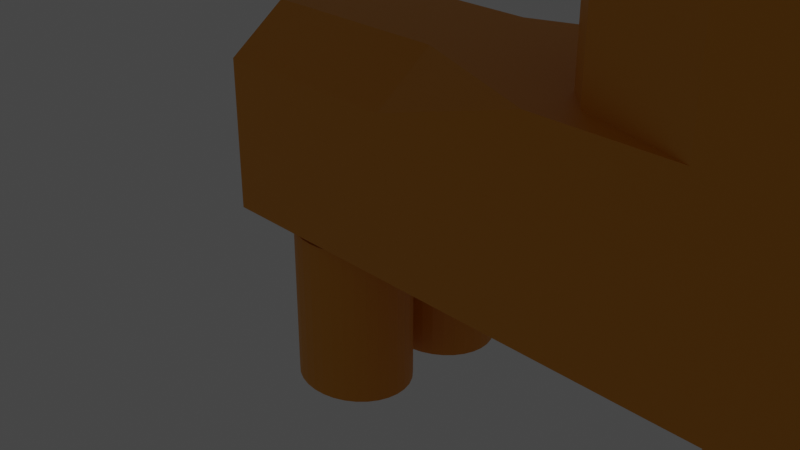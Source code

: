# Source: Pinata.blend  (saved by Blender 2.91.10; exported with 4.5.12 LTS)
import bpy
from mathutils import Matrix  # noqa: F401  (used for matrix-valued properties, if any)

bpy.ops.wm.read_factory_settings(use_empty=True)
scene = bpy.context.scene
scene.name = 'Scene'

# ---- collections
col_collection = bpy.data.collections.new('Collection'); scene.collection.children.link(col_collection)

# ---- materials (node trees are filled in below, after node groups)
mat_material_001 = bpy.data.materials.new('Material.001')
mat_material_001.use_transparent_shadow = False

# ---- material node trees
mat_material_001.use_nodes = True; mat_material_001.node_tree.nodes.clear()
_N = mat_material_001.node_tree.nodes; _L = mat_material_001.node_tree.links
n0 = _N.new('ShaderNodeBsdfPrincipled'); n0.name = 'Principled BSDF'; n0.location = (10, 300)
n0.distribution = 'GGX'
n0.subsurface_method = 'BURLEY'
n0.inputs[0].default_value = (0.8, 0.3091, 0.008005, 1.0)
n0.inputs[3].default_value = 1.45
n0.inputs[27].default_value = (0.0, 0.0, 0.0, 1.0)
n0.inputs[28].default_value = 1.0
n1 = _N.new('ShaderNodeOutputMaterial'); n1.name = 'Material Output'; n1.location = (300, 300)
_L.new(n0.outputs[0], n1.inputs[0])
n1.is_active_output = True

# ---- world
world_world = bpy.data.worlds.new('World'); scene.world = world_world
world_world.use_nodes = True; world_world.node_tree.nodes.clear()
_N = world_world.node_tree.nodes; _L = world_world.node_tree.links
n0 = _N.new('ShaderNodeOutputWorld'); n0.name = 'World Output'; n0.location = (300, 300)
n1 = _N.new('ShaderNodeBackground'); n1.name = 'Background'; n1.location = (10, 300)
n1.inputs[0].default_value = (0.05088, 0.05088, 0.05088, 1.0)
_L.new(n1.outputs[0], n0.inputs[0])
n0.is_active_output = True
world_world.color = (0.05088, 0.05088, 0.05088)
world_world.use_sun_shadow = False
world_world.sun_shadow_jitter_overblur = 0.0

# ---- cameras
cam_camera = bpy.data.cameras.new('Camera')
cam_camera.clip_end = 100.0
cam_camera.ortho_scale = 7.314

# ---- lights
light_light = bpy.data.lights.new('Light', 'POINT')
light_light.transmission_factor = 0.0
light_light.energy = 1000.0
light_light.shadow_soft_size = 0.1
light_light.shadow_maximum_resolution = 0.006
light_light.use_absolute_resolution = True

# ---- meshes
me_plane = bpy.data.meshes.new('Plane')
me_plane.from_pydata([(-1.0, -1.0, 0.0), (1.0, -1.0, 0.0), (-1.0, 1.0, 0.0), (1.0, 1.0, 0.0), (-1.0, 1.0, 0.0), (-1.0, -1.0, 0.0), (1.0, -1.0, 0.0), (1.0, 1.0, 0.0), (-1.0, 0.547, 1.194), (-1.0, -1.0, 1.194), (1.0, -1.0, 1.194), (1.0, 0.547, 1.194), (2.536, -1.0, 0.0), (2.536, 1.0, 0.0), (2.536, -1.0, 1.194), (2.536, 1.0, 1.194), (3.937, -1.0, 0.0), (3.937, 1.0, 0.0), (3.937, -1.0, 1.194), (3.937, 1.0, 1.194), (5.481, -1.0, 0.0), (5.481, 1.0, 0.0), (5.481, -1.0, 1.185), (5.481, 1.0, 1.185), (0.0, -2.705, 0.05938), (0.0, -1.047, 0.05938), (0.122, -2.705, 0.07002), (0.122, -1.047, 0.07002), (0.2394, -2.705, 0.1015), (0.2394, -1.047, 0.1015), (0.3476, -2.705, 0.1526), (0.3476, -1.047, 0.1526), (0.4424, -2.705, 0.2214), (0.4424, -1.047, 0.2214), (0.5202, -2.705, 0.3053), (0.5202, -1.047, 0.3053), (0.578, -2.705, 0.4009), (0.578, -1.047, 0.4009), (0.6136, -2.705, 0.5047), (0.6136, -1.047, 0.5047), (0.6256, -2.705, 0.6127), (0.6256, -1.047, 0.6127), (0.6136, -2.705, 0.7206), (0.6136, -1.047, 0.7206), (0.578, -2.705, 0.8244), (0.578, -1.047, 0.8244), (0.5202, -2.705, 0.9201), (0.5202, -1.047, 0.9201), (0.4424, -2.705, 1.004), (0.4424, -1.047, 1.004), (0.3476, -2.705, 1.073), (0.3476, -1.047, 1.073), (0.2394, -2.705, 1.124), (0.2394, -1.047, 1.124), (0.122, -2.705, 1.155), (0.122, -1.047, 1.155), (-2.384e-07, -2.705, 1.166), (-2.384e-07, -1.047, 1.166), (-0.122, -2.705, 1.155), (-0.122, -1.047, 1.155), (-0.2394, -2.705, 1.124), (-0.2394, -1.047, 1.124), (-0.3476, -2.705, 1.073), (-0.3476, -1.047, 1.073), (-0.4424, -2.705, 1.004), (-0.4424, -1.047, 1.004), (-0.5202, -2.705, 0.9201), (-0.5202, -1.047, 0.9201), (-0.578, -2.705, 0.8244), (-0.578, -1.047, 0.8244), (-0.6136, -2.705, 0.7206), (-0.6136, -1.047, 0.7206), (-0.6256, -2.705, 0.6127), (-0.6256, -1.047, 0.6127), (-0.6136, -2.705, 0.5047), (-0.6136, -1.047, 0.5047), (-0.578, -2.705, 0.4009), (-0.578, -1.047, 0.4009), (-0.5202, -2.705, 0.3053), (-0.5202, -1.047, 0.3053), (-0.4424, -2.705, 0.2214), (-0.4424, -1.047, 0.2214), (-0.3476, -2.705, 0.1526), (-0.3476, -1.047, 0.1526), (-0.2394, -2.705, 0.1015), (-0.2394, -1.047, 0.1015), (-0.122, -2.705, 0.07002), (-0.122, -1.047, 0.07002), (4.686, -2.705, 0.05938), (4.686, -1.047, 0.05938), (4.808, -2.705, 0.07002), (4.808, -1.047, 0.07002), (4.925, -2.705, 0.1015), (4.925, -1.047, 0.1015), (5.033, -2.705, 0.1526), (5.033, -1.047, 0.1526), (5.128, -2.705, 0.2214), (5.128, -1.047, 0.2214), (5.206, -2.705, 0.3053), (5.206, -1.047, 0.3053), (5.264, -2.705, 0.4009), (5.264, -1.047, 0.4009), (5.299, -2.705, 0.5047), (5.299, -1.047, 0.5047), (5.311, -2.705, 0.6127), (5.311, -1.047, 0.6127), (5.299, -2.705, 0.7206), (5.299, -1.047, 0.7206), (5.264, -2.705, 0.8244), (5.264, -1.047, 0.8244), (5.206, -2.705, 0.9201), (5.206, -1.047, 0.9201), (5.128, -2.705, 1.004), (5.128, -1.047, 1.004), (5.033, -2.705, 1.073), (5.033, -1.047, 1.073), (4.925, -2.705, 1.124), (4.925, -1.047, 1.124), (4.808, -2.705, 1.155), (4.808, -1.047, 1.155), (4.686, -2.705, 1.166), (4.686, -1.047, 1.166), (4.564, -2.705, 1.155), (4.564, -1.047, 1.155), (4.446, -2.705, 1.124), (4.446, -1.047, 1.124), (4.338, -2.705, 1.073), (4.338, -1.047, 1.073), (4.243, -2.705, 1.004), (4.243, -1.047, 1.004), (4.165, -2.705, 0.9201), (4.165, -1.047, 0.9201), (4.108, -2.705, 0.8244), (4.108, -1.047, 0.8244), (4.072, -2.705, 0.7206), (4.072, -1.047, 0.7206), (4.06, -2.705, 0.6127), (4.06, -1.047, 0.6127), (4.072, -2.705, 0.5047), (4.072, -1.047, 0.5047), (4.108, -2.705, 0.4009), (4.108, -1.047, 0.4009), (4.165, -2.705, 0.3053), (4.165, -1.047, 0.3053), (4.243, -2.705, 0.2214), (4.243, -1.047, 0.2214), (4.338, -2.705, 0.1526), (4.338, -1.047, 0.1526), (4.446, -2.705, 0.1015), (4.446, -1.047, 0.1015), (4.564, -2.705, 0.07002), (4.564, -1.047, 0.07002), (-1.0, 1.0, 0.5971), (1.0, 1.0, 0.5971), (1.0, -1.0, 0.5971), (-1.0, -1.0, 0.5971), (2.536, 1.0, 0.5971), (2.536, -1.0, 0.5971), (2.536, 2.191, 0.5971), (3.937, -1.0, 0.5971), (5.481, 1.0, 0.5971), (5.481, -1.0, 0.5971), (-1.0, 0.3333, 0.0), (-1.0, -0.3333, 0.0), (1.0, -0.3333, 0.0), (1.0, 0.3333, 0.0), (-1.0, 0.3333, 0.0), (-1.0, -0.3333, 0.0), (1.0, -0.3333, 0.0), (1.0, 0.3333, 0.0), (-1.0, 0.3333, 1.194), (-1.0, -0.3333, 1.194), (1.0, -0.3333, 1.194), (1.0, 0.3333, 1.194), (2.536, -0.3333, 0.0), (2.536, 0.3333, 0.0), (2.536, -0.3333, 1.194), (2.536, 0.3333, 1.194), (3.937, -0.3333, 0.0), (3.937, 0.3333, 0.0), (3.937, -0.3333, 1.194), (3.937, 0.3333, 1.194), (5.481, -0.3333, 0.0), (5.481, 0.3333, 0.0), (5.481, -0.3333, 1.185), (5.481, 0.3333, 1.185), (5.481, 0.3333, 0.5971), (5.481, -0.3333, 0.5971), (-1.0, -0.3333, 0.5971), (-1.0, 0.3333, 0.5971), (2.536, 1.0, 0.5971), (2.536, 1.0, 0.0), (2.536, 2.844, 0.5971), (3.937, 1.0, 0.0), (3.937, 1.0, 1.194), (2.829, 1.0, 0.8939), (5.481, 1.0, 0.5971), (5.481, 1.0, 0.0), (5.481, 1.0, 1.185), (2.536, 2.191, 0.0), (3.937, 3.748, 0.5971), (3.937, 2.191, 0.0), (3.937, 2.191, 1.194), (2.829, 2.191, 0.8939), (5.481, 2.191, 0.5971), (5.481, 2.191, 0.0), (5.481, 2.191, 1.185), (2.536, 2.844, 0.0), (3.937, 2.844, 0.5971), (3.937, 2.844, 0.0), (3.937, 2.844, 1.194), (2.829, 2.844, 0.8939), (5.481, 2.844, 0.5971), (5.481, 2.844, 0.0), (5.481, 2.844, 1.185), (3.937, 3.748, 0.0), (5.481, 3.748, 0.5971), (5.481, 3.748, 0.0), (5.481, 3.748, 1.185), (3.937, 3.748, 1.194), (2.536, 2.844, 0.5971), (2.536, 2.844, 0.0), (3.937, 2.844, 0.5971), (3.937, 2.844, 0.0), (3.937, 2.844, 1.194), (2.829, 2.844, 0.8939), (2.536, 4.145, 0.5971), (2.536, 4.145, 0.0), (3.937, 4.145, 0.5971), (3.937, 4.145, 0.0), (3.937, 4.145, 1.194), (2.829, 4.145, 0.8939), (2.536, 4.879, 0.5971), (2.536, 4.879, 0.2651), (3.937, 4.879, 0.5971), (3.937, 4.879, 0.2651), (3.937, 4.879, 1.194), (2.536, 4.879, 1.194), (6.034, 2.191, 0.5971), (6.034, 2.191, 0.0), (6.034, 2.844, 0.5971), (6.034, 2.844, 0.0), (6.034, 3.748, 0.0), (6.034, 3.748, 0.5971), (6.303, 2.844, 0.5971), (6.303, 2.844, 0.0), (6.303, 3.748, 0.0), (6.303, 3.748, 0.5971), (5.481, 3.296, 0.0), (5.481, 3.296, 0.5971), (5.481, 3.296, 1.185), (3.937, 3.296, 1.194), (3.937, 3.296, 0.5971), (3.937, 3.296, 0.0), (6.034, 3.296, 0.0), (6.034, 3.296, 0.5971), (6.303, 3.296, 0.0), (6.303, 3.296, 0.5971), (6.481, 3.296, 0.0), (6.481, 3.748, 0.0), (6.481, 3.748, 0.5971), (6.481, 3.296, 0.5971), (2.536, 5.698, 0.5971), (2.536, 5.698, 0.2651), (3.937, 5.698, 0.5971), (3.937, 5.698, 0.2651), (3.937, 5.698, 1.194), (2.536, 5.698, 1.194), (3.937, 3.748, 0.5971), (3.937, 3.748, 0.0), (5.481, 3.748, 0.5971), (5.481, 3.748, 0.0), (5.481, 3.748, 1.185), (3.937, 3.748, 1.194), (3.937, 4.211, 0.5971), (3.937, 4.211, 0.0), (5.481, 4.211, 0.5971), (5.481, 4.211, 0.0)], [], [(162, 2, 3, 165), (153, 152, 8, 11), (3, 2, 4, 7), (0, 1, 6, 5), (165, 3, 7, 169), (163, 0, 5, 167), (170, 173, 11, 8), (155, 154, 10, 9), (154, 6, 12, 157), (188, 155, 9, 171), (157, 12, 16, 159), (172, 10, 14, 176), (169, 7, 13, 175), (153, 11, 15, 156), (180, 18, 22, 184), (176, 14, 18, 180), (23, 160, 196, 198), (175, 13, 17, 179), (186, 160, 23, 185), (19, 23, 198, 194), (179, 17, 21, 183), (159, 16, 20, 161), (24, 25, 27, 26), (26, 27, 29, 28), (28, 29, 31, 30), (30, 31, 33, 32), (32, 33, 35, 34), (34, 35, 37, 36), (36, 37, 39, 38), (38, 39, 41, 40), (40, 41, 43, 42), (42, 43, 45, 44), (44, 45, 47, 46), (46, 47, 49, 48), (48, 49, 51, 50), (50, 51, 53, 52), (52, 53, 55, 54), (54, 55, 57, 56), (56, 57, 59, 58), (58, 59, 61, 60), (60, 61, 63, 62), (62, 63, 65, 64), (64, 65, 67, 66), (66, 67, 69, 68), (68, 69, 71, 70), (70, 71, 73, 72), (72, 73, 75, 74), (74, 75, 77, 76), (76, 77, 79, 78), (78, 79, 81, 80), (80, 81, 83, 82), (82, 83, 85, 84), (27, 25, 87, 85, 83, 81, 79, 77, 75, 73, 71, 69, 67, 65, 63, 61, 59, 57, 55, 53, 51, 49, 47, 45, 43, 41, 39, 37, 35, 33, 31, 29), (84, 85, 87, 86), (86, 87, 25, 24), (24, 26, 28, 30, 32, 34, 36, 38, 40, 42, 44, 46, 48, 50, 52, 54, 56, 58, 60, 62, 64, 66, 68, 70, 72, 74, 76, 78, 80, 82, 84, 86), (88, 89, 91, 90), (90, 91, 93, 92), (92, 93, 95, 94), (94, 95, 97, 96), (96, 97, 99, 98), (98, 99, 101, 100), (100, 101, 103, 102), (102, 103, 105, 104), (104, 105, 107, 106), (106, 107, 109, 108), (108, 109, 111, 110), (110, 111, 113, 112), (112, 113, 115, 114), (114, 115, 117, 116), (116, 117, 119, 118), (118, 119, 121, 120), (120, 121, 123, 122), (122, 123, 125, 124), (124, 125, 127, 126), (126, 127, 129, 128), (128, 129, 131, 130), (130, 131, 133, 132), (132, 133, 135, 134), (134, 135, 137, 136), (136, 137, 139, 138), (138, 139, 141, 140), (140, 141, 143, 142), (142, 143, 145, 144), (144, 145, 147, 146), (146, 147, 149, 148), (91, 89, 151, 149, 147, 145, 143, 141, 139, 137, 135, 133, 131, 129, 127, 125, 123, 121, 119, 117, 115, 113, 111, 109, 107, 105, 103, 101, 99, 97, 95, 93), (148, 149, 151, 150), (150, 151, 89, 88), (88, 90, 92, 94, 96, 98, 100, 102, 104, 106, 108, 110, 112, 114, 116, 118, 120, 122, 124, 126, 128, 130, 132, 134, 136, 138, 140, 142, 144, 146, 148, 150), (18, 159, 161, 22), (15, 19, 194, 195), (183, 21, 160, 186), (160, 21, 197, 196), (7, 153, 156, 13), (14, 157, 159, 18), (167, 5, 155, 188), (10, 154, 157, 14), (5, 6, 154, 155), (7, 4, 152, 153), (4, 166, 189, 152), (166, 167, 188, 189), (20, 182, 187, 161), (182, 183, 186, 187), (16, 178, 182, 20), (178, 179, 183, 182), (161, 187, 184, 22), (187, 186, 185, 184), (12, 174, 178, 16), (174, 175, 179, 178), (15, 177, 181, 19), (177, 176, 180, 181), (19, 181, 185, 23), (181, 180, 184, 185), (6, 168, 174, 12), (168, 169, 175, 174), (11, 173, 177, 15), (173, 172, 176, 177), (152, 189, 170, 8), (189, 188, 171, 170), (9, 10, 172, 171), (171, 172, 173, 170), (2, 162, 166, 4), (162, 163, 167, 166), (1, 164, 168, 6), (164, 165, 169, 168), (0, 163, 164, 1), (163, 162, 165, 164), (195, 194, 202, 203), (196, 197, 205, 204), (197, 193, 201, 205), (193, 191, 199, 201), (17, 13, 191, 193), (13, 156, 190, 191), (156, 15, 195, 190), (21, 17, 193, 197), (201, 199, 207, 209), (202, 206, 214, 210), (158, 203, 211, 192), (206, 204, 212, 214), (191, 190, 158, 199), (198, 196, 204, 206), (190, 195, 203, 158), (194, 198, 206, 202), (207, 192, 220, 221), (250, 249, 216, 218), (249, 212, 240, 255), (211, 210, 224, 225), (205, 201, 209, 213), (205, 213, 241, 239), (203, 202, 210, 211), (199, 158, 192, 207), (217, 215, 269, 271), (218, 216, 270, 272), (251, 250, 218, 219), (253, 252, 200, 215), (252, 251, 219, 200), (248, 253, 215, 217), (223, 221, 227, 229), (224, 222, 228, 230), (192, 211, 225, 220), (209, 207, 221, 223), (208, 209, 223, 222), (210, 208, 222, 224), (231, 230, 236, 237), (226, 231, 237, 232), (222, 223, 229, 228), (220, 225, 231, 226), (225, 224, 230, 231), (221, 220, 226, 227), (235, 233, 263, 265), (236, 234, 264, 266), (227, 226, 232, 233), (230, 228, 234, 236), (229, 227, 233, 235), (228, 229, 235, 234), (255, 240, 244, 257), (238, 239, 241, 240), (204, 205, 239, 238), (248, 217, 242, 254), (217, 216, 243, 242), (212, 204, 238, 240), (256, 246, 259, 258), (240, 241, 245, 244), (242, 243, 247, 246), (254, 242, 246, 256), (241, 254, 256, 245), (244, 245, 256, 257), (213, 248, 254, 241), (243, 255, 257, 247), (213, 209, 253, 248), (208, 210, 251, 252), (209, 208, 252, 253), (210, 214, 250, 251), (216, 249, 255, 243), (214, 212, 249, 250), (261, 258, 259, 260), (257, 256, 258, 261), (247, 257, 261, 260), (246, 247, 260, 259), (262, 267, 266, 264), (263, 262, 264, 265), (234, 235, 265, 264), (232, 237, 267, 262), (237, 236, 266, 267), (233, 232, 262, 263), (268, 273, 272, 270), (269, 268, 274, 275), (216, 217, 271, 270), (200, 219, 273, 268), (219, 218, 272, 273), (215, 200, 268, 269), (275, 274, 276, 277), (271, 269, 275, 277), (270, 271, 277, 276), (268, 270, 276, 274)])
_uv = me_plane.uv_layers.new(name='UVMap')
_uv.uv.foreach_set('vector', [0.0, 0.6667, 0.0, 1.0, 1.0, 1.0, 1.0, 0.6667, 1.0, 1.0, 0.0, 1.0, 0.0, 1.0, 1.0, 1.0, 1.0, 1.0, 0.0, 1.0, 0.0, 1.0, 1.0, 1.0, 0.0, 0.0, 1.0, 0.0, 1.0, 0.0, 0.0, 0.0, 1.0, 0.6667, 1.0, 1.0, 1.0, 1.0, 1.0, 0.6667, 0.0, 0.3333, 0.0, 0.0, 0.0, 0.0, 0.0, 0.3333, 0.0, 0.6667, 1.0, 0.6667, 1.0, 1.0, 0.0, 1.0, 0.0, 0.0, 1.0, 0.0, 1.0, 0.0, 0.0, 0.0, 1.0, 0.0, 1.0, 0.0, 1.0, 0.0, 1.0, 0.0, 0.0, 0.3333, 0.0, 0.0, 0.0, 0.0, 0.0, 0.3333, 1.0, 0.0, 1.0, 0.0, 1.0, 0.0, 1.0, 0.0, 1.0, 0.3333, 1.0, 0.0, 1.0, 0.0, 1.0, 0.3333, 1.0, 0.6667, 1.0, 1.0, 1.0, 1.0, 1.0, 0.6667, 1.0, 1.0, 1.0, 1.0, 1.0, 1.0, 1.0, 1.0, 1.0, 0.3333, 1.0, 0.0, 1.0, 0.0, 1.0, 0.3333, 1.0, 0.3333, 1.0, 0.0, 1.0, 0.0, 1.0, 0.3333, 1.0, 1.0, 1.0, 1.0, 1.0, 1.0, 1.0, 1.0, 1.0, 0.6667, 1.0, 1.0, 1.0, 1.0, 1.0, 0.6667, 1.0, 0.6667, 1.0, 1.0, 1.0, 1.0, 1.0, 0.6667, 1.0, 1.0, 1.0, 1.0, 1.0, 1.0, 1.0, 1.0, 1.0, 0.6667, 1.0, 1.0, 1.0, 1.0, 1.0, 0.6667, 1.0, 0.0, 1.0, 0.0, 1.0, 0.0, 1.0, 0.0, 1.0, 0.5, 1.0, 1.0, 0.9688, 1.0, 0.9688, 0.5, 0.9688, 0.5, 0.9688, 1.0, 0.9375, 1.0, 0.9375, 0.5, 0.9375, 0.5, 0.9375, 1.0, 0.9062, 1.0, 0.9062, 0.5, 0.9062, 0.5, 0.9062, 1.0, 0.875, 1.0, 0.875, 0.5, 0.875, 0.5, 0.875, 1.0, 0.8438, 1.0, 0.8438, 0.5, 0.8438, 0.5, 0.8438, 1.0, 0.8125, 1.0, 0.8125, 0.5, 0.8125, 0.5, 0.8125, 1.0, 0.7812, 1.0, 0.7812, 0.5, 0.7812, 0.5, 0.7812, 1.0, 0.75, 1.0, 0.75, 0.5, 0.75, 0.5, 0.75, 1.0, 0.7188, 1.0, 0.7188, 0.5, 0.7188, 0.5, 0.7188, 1.0, 0.6875, 1.0, 0.6875, 0.5, 0.6875, 0.5, 0.6875, 1.0, 0.6562, 1.0, 0.6562, 0.5, 0.6562, 0.5, 0.6562, 1.0, 0.625, 1.0, 0.625, 0.5, 0.625, 0.5, 0.625, 1.0, 0.5938, 1.0, 0.5938, 0.5, 0.5938, 0.5, 0.5938, 1.0, 0.5625, 1.0, 0.5625, 0.5, 0.5625, 0.5, 0.5625, 1.0, 0.5312, 1.0, 0.5312, 0.5, 0.5312, 0.5, 0.5312, 1.0, 0.5, 1.0, 0.5, 0.5, 0.5, 0.5, 0.5, 1.0, 0.4688, 1.0, 0.4688, 0.5, 0.4688, 0.5, 0.4688, 1.0, 0.4375, 1.0, 0.4375, 0.5, 0.4375, 0.5, 0.4375, 1.0, 0.4062, 1.0, 0.4062, 0.5, 0.4062, 0.5, 0.4062, 1.0, 0.375, 1.0, 0.375, 0.5, 0.375, 0.5, 0.375, 1.0, 0.3438, 1.0, 0.3438, 0.5, 0.3438, 0.5, 0.3438, 1.0, 0.3125, 1.0, 0.3125, 0.5, 0.3125, 0.5, 0.3125, 1.0, 0.2812, 1.0, 0.2812, 0.5, 0.2812, 0.5, 0.2812, 1.0, 0.25, 1.0, 0.25, 0.5, 0.25, 0.5, 0.25, 1.0, 0.2188, 1.0, 0.2188, 0.5, 0.2188, 0.5, 0.2188, 1.0, 0.1875, 1.0, 0.1875, 0.5, 0.1875, 0.5, 0.1875, 1.0, 0.1562, 1.0, 0.1562, 0.5, 0.1562, 0.5, 0.1562, 1.0, 0.125, 1.0, 0.125, 0.5, 0.125, 0.5, 0.125, 1.0, 0.09375, 1.0, 0.09375, 0.5, 0.09375, 0.5, 0.09375, 1.0, 0.0625, 1.0, 0.0625, 0.5, 0.2968, 0.4854, 0.25, 0.49, 0.2032, 0.4854, 0.1582, 0.4717, 0.1167, 0.4496, 0.08029, 0.4197, 0.05045, 0.3833, 0.02827, 0.3418, 0.01461, 0.2968, 0.01, 0.25, 0.01461, 0.2032, 0.02827, 0.1582, 0.05045, 0.1167, 0.08029, 0.08029, 0.1167, 0.05045, 0.1582, 0.02827, 0.2032, 0.01461, 0.25, 0.01, 0.2968, 0.01461, 0.3418, 0.02827, 0.3833, 0.05045, 0.4197, 0.08029, 0.4496, 0.1167, 0.4717, 0.1582, 0.4854, 0.2032, 0.49, 0.25, 0.4854, 0.2968, 0.4717, 0.3418, 0.4496, 0.3833, 0.4197, 0.4197, 0.3833, 0.4496, 0.3418, 0.4717, 0.0625, 0.5, 0.0625, 1.0, 0.03125, 1.0, 0.03125, 0.5, 0.03125, 0.5, 0.03125, 1.0, 0.0, 1.0, 0.0, 0.5, 0.75, 0.49, 0.7968, 0.4854, 0.8418, 0.4717, 0.8833, 0.4496, 0.9197, 0.4197, 0.9496, 0.3833, 0.9717, 0.3418, 0.9854, 0.2968, 0.99, 0.25, 0.9854, 0.2032, 0.9717, 0.1582, 0.9496, 0.1167, 0.9197, 0.08029, 0.8833, 0.05045, 0.8418, 0.02827, 0.7968, 0.01461, 0.75, 0.01, 0.7032, 0.01461, 0.6582, 0.02827, 0.6167, 0.05045, 0.5803, 0.08029, 0.5504, 0.1167, 0.5283, 0.1582, 0.5146, 0.2032, 0.51, 0.25, 0.5146, 0.2968, 0.5283, 0.3418, 0.5504, 0.3833, 0.5803, 0.4197, 0.6167, 0.4496, 0.6582, 0.4717, 0.7032, 0.4854, 1.0, 0.5, 1.0, 1.0, 0.9688, 1.0, 0.9688, 0.5, 0.9688, 0.5, 0.9688, 1.0, 0.9375, 1.0, 0.9375, 0.5, 0.9375, 0.5, 0.9375, 1.0, 0.9062, 1.0, 0.9062, 0.5, 0.9062, 0.5, 0.9062, 1.0, 0.875, 1.0, 0.875, 0.5, 0.875, 0.5, 0.875, 1.0, 0.8438, 1.0, 0.8438, 0.5, 0.8438, 0.5, 0.8438, 1.0, 0.8125, 1.0, 0.8125, 0.5, 0.8125, 0.5, 0.8125, 1.0, 0.7812, 1.0, 0.7812, 0.5, 0.7812, 0.5, 0.7812, 1.0, 0.75, 1.0, 0.75, 0.5, 0.75, 0.5, 0.75, 1.0, 0.7188, 1.0, 0.7188, 0.5, 0.7188, 0.5, 0.7188, 1.0, 0.6875, 1.0, 0.6875, 0.5, 0.6875, 0.5, 0.6875, 1.0, 0.6562, 1.0, 0.6562, 0.5, 0.6562, 0.5, 0.6562, 1.0, 0.625, 1.0, 0.625, 0.5, 0.625, 0.5, 0.625, 1.0, 0.5938, 1.0, 0.5938, 0.5, 0.5938, 0.5, 0.5938, 1.0, 0.5625, 1.0, 0.5625, 0.5, 0.5625, 0.5, 0.5625, 1.0, 0.5312, 1.0, 0.5312, 0.5, 0.5312, 0.5, 0.5312, 1.0, 0.5, 1.0, 0.5, 0.5, 0.5, 0.5, 0.5, 1.0, 0.4688, 1.0, 0.4688, 0.5, 0.4688, 0.5, 0.4688, 1.0, 0.4375, 1.0, 0.4375, 0.5, 0.4375, 0.5, 0.4375, 1.0, 0.4062, 1.0, 0.4062, 0.5, 0.4062, 0.5, 0.4062, 1.0, 0.375, 1.0, 0.375, 0.5, 0.375, 0.5, 0.375, 1.0, 0.3438, 1.0, 0.3438, 0.5, 0.3438, 0.5, 0.3438, 1.0, 0.3125, 1.0, 0.3125, 0.5, 0.3125, 0.5, 0.3125, 1.0, 0.2812, 1.0, 0.2812, 0.5, 0.2812, 0.5, 0.2812, 1.0, 0.25, 1.0, 0.25, 0.5, 0.25, 0.5, 0.25, 1.0, 0.2188, 1.0, 0.2188, 0.5, 0.2188, 0.5, 0.2188, 1.0, 0.1875, 1.0, 0.1875, 0.5, 0.1875, 0.5, 0.1875, 1.0, 0.1562, 1.0, 0.1562, 0.5, 0.1562, 0.5, 0.1562, 1.0, 0.125, 1.0, 0.125, 0.5, 0.125, 0.5, 0.125, 1.0, 0.09375, 1.0, 0.09375, 0.5, 0.09375, 0.5, 0.09375, 1.0, 0.0625, 1.0, 0.0625, 0.5, 0.2968, 0.4854, 0.25, 0.49, 0.2032, 0.4854, 0.1582, 0.4717, 0.1167, 0.4496, 0.08029, 0.4197, 0.05045, 0.3833, 0.02827, 0.3418, 0.01461, 0.2968, 0.01, 0.25, 0.01461, 0.2032, 0.02827, 0.1582, 0.05045, 0.1167, 0.08029, 0.08029, 0.1167, 0.05045, 0.1582, 0.02827, 0.2032, 0.01461, 0.25, 0.01, 0.2968, 0.01461, 0.3418, 0.02827, 0.3833, 0.05045, 0.4197, 0.08029, 0.4496, 0.1167, 0.4717, 0.1582, 0.4854, 0.2032, 0.49, 0.25, 0.4854, 0.2968, 0.4717, 0.3418, 0.4496, 0.3833, 0.4197, 0.4197, 0.3833, 0.4496, 0.3418, 0.4717, 0.0625, 0.5, 0.0625, 1.0, 0.03125, 1.0, 0.03125, 0.5, 0.03125, 0.5, 0.03125, 1.0, 0.0, 1.0, 0.0, 0.5, 0.75, 0.49, 0.7968, 0.4854, 0.8418, 0.4717, 0.8833, 0.4496, 0.9197, 0.4197, 0.9496, 0.3833, 0.9717, 0.3418, 0.9854, 0.2968, 0.99, 0.25, 0.9854, 0.2032, 0.9717, 0.1582, 0.9496, 0.1167, 0.9197, 0.08029, 0.8833, 0.05045, 0.8418, 0.02827, 0.7968, 0.01461, 0.75, 0.01, 0.7032, 0.01461, 0.6582, 0.02827, 0.6167, 0.05045, 0.5803, 0.08029, 0.5504, 0.1167, 0.5283, 0.1582, 0.5146, 0.2032, 0.51, 0.25, 0.5146, 0.2968, 0.5283, 0.3418, 0.5504, 0.3833, 0.5803, 0.4197, 0.6167, 0.4496, 0.6582, 0.4717, 0.7032, 0.4854, 1.0, 0.0, 1.0, 0.0, 1.0, 0.0, 1.0, 0.0, 1.0, 1.0, 1.0, 1.0, 1.0, 1.0, 1.0, 1.0, 1.0, 0.6667, 1.0, 1.0, 1.0, 1.0, 1.0, 0.6667, 1.0, 1.0, 1.0, 1.0, 1.0, 1.0, 1.0, 1.0, 1.0, 1.0, 1.0, 1.0, 1.0, 1.0, 1.0, 1.0, 1.0, 0.0, 1.0, 0.0, 1.0, 0.0, 1.0, 0.0, 0.0, 0.3333, 0.0, 0.0, 0.0, 0.0, 0.0, 0.3333, 1.0, 0.0, 1.0, 0.0, 1.0, 0.0, 1.0, 0.0, 0.0, 0.0, 1.0, 0.0, 1.0, 0.0, 0.0, 0.0, 1.0, 1.0, 0.0, 1.0, 0.0, 1.0, 1.0, 1.0, 0.0, 1.0, 0.0, 0.6667, 0.0, 0.6667, 0.0, 1.0, 0.0, 0.6667, 0.0, 0.3333, 0.0, 0.3333, 0.0, 0.6667, 1.0, 0.0, 1.0, 0.3333, 1.0, 0.3333, 1.0, 0.0, 1.0, 0.3333, 1.0, 0.6667, 1.0, 0.6667, 1.0, 0.3333, 1.0, 0.0, 1.0, 0.3333, 1.0, 0.3333, 1.0, 0.0, 1.0, 0.3333, 1.0, 0.6667, 1.0, 0.6667, 1.0, 0.3333, 1.0, 0.0, 1.0, 0.3333, 1.0, 0.3333, 1.0, 0.0, 1.0, 0.3333, 1.0, 0.6667, 1.0, 0.6667, 1.0, 0.3333, 1.0, 0.0, 1.0, 0.3333, 1.0, 0.3333, 1.0, 0.0, 1.0, 0.3333, 1.0, 0.6667, 1.0, 0.6667, 1.0, 0.3333, 1.0, 1.0, 1.0, 0.6667, 1.0, 0.6667, 1.0, 1.0, 1.0, 0.6667, 1.0, 0.3333, 1.0, 0.3333, 1.0, 0.6667, 1.0, 1.0, 1.0, 0.6667, 1.0, 0.6667, 1.0, 1.0, 1.0, 0.6667, 1.0, 0.3333, 1.0, 0.3333, 1.0, 0.6667, 1.0, 0.0, 1.0, 0.3333, 1.0, 0.3333, 1.0, 0.0, 1.0, 0.3333, 1.0, 0.6667, 1.0, 0.6667, 1.0, 0.3333, 1.0, 1.0, 1.0, 0.6667, 1.0, 0.6667, 1.0, 1.0, 1.0, 0.6667, 1.0, 0.3333, 1.0, 0.3333, 1.0, 0.6667, 0.0, 1.0, 0.0, 0.6667, 0.0, 0.6667, 0.0, 1.0, 0.0, 0.6667, 0.0, 0.3333, 0.0, 0.3333, 0.0, 0.6667, 0.0, 0.0, 1.0, 0.0, 1.0, 0.3333, 0.0, 0.3333, 0.0, 0.3333, 1.0, 0.3333, 1.0, 0.6667, 0.0, 0.6667, 0.0, 1.0, 0.0, 0.6667, 0.0, 0.6667, 0.0, 1.0, 0.0, 0.6667, 0.0, 0.3333, 0.0, 0.3333, 0.0, 0.6667, 1.0, 0.0, 1.0, 0.3333, 1.0, 0.3333, 1.0, 0.0, 1.0, 0.3333, 1.0, 0.6667, 1.0, 0.6667, 1.0, 0.3333, 0.0, 0.0, 0.0, 0.3333, 1.0, 0.3333, 1.0, 0.0, 0.0, 0.3333, 0.0, 0.6667, 1.0, 0.6667, 1.0, 0.3333, 1.0, 1.0, 1.0, 1.0, 1.0, 1.0, 1.0, 1.0, 1.0, 1.0, 1.0, 1.0, 1.0, 1.0, 1.0, 1.0, 1.0, 1.0, 1.0, 1.0, 1.0, 1.0, 1.0, 1.0, 1.0, 1.0, 1.0, 1.0, 1.0, 1.0, 1.0, 1.0, 1.0, 1.0, 1.0, 1.0, 1.0, 1.0, 1.0, 1.0, 1.0, 1.0, 1.0, 1.0, 1.0, 1.0, 1.0, 1.0, 1.0, 1.0, 1.0, 1.0, 1.0, 1.0, 1.0, 1.0, 1.0, 1.0, 1.0, 1.0, 1.0, 1.0, 1.0, 1.0, 1.0, 1.0, 1.0, 1.0, 1.0, 1.0, 1.0, 1.0, 1.0, 1.0, 1.0, 1.0, 1.0, 1.0, 1.0, 1.0, 1.0, 1.0, 1.0, 1.0, 1.0, 1.0, 1.0, 1.0, 1.0, 1.0, 1.0, 1.0, 1.0, 1.0, 1.0, 1.0, 1.0, 1.0, 1.0, 1.0, 1.0, 1.0, 1.0, 1.0, 1.0, 1.0, 1.0, 1.0, 1.0, 1.0, 1.0, 1.0, 1.0, 1.0, 1.0, 1.0, 1.0, 1.0, 1.0, 1.0, 1.0, 1.0, 1.0, 1.0, 1.0, 1.0, 1.0, 1.0, 1.0, 1.0, 1.0, 1.0, 1.0, 1.0, 1.0, 1.0, 1.0, 1.0, 1.0, 1.0, 1.0, 1.0, 1.0, 1.0, 1.0, 1.0, 1.0, 1.0, 1.0, 1.0, 1.0, 1.0, 1.0, 1.0, 1.0, 1.0, 1.0, 1.0, 1.0, 1.0, 1.0, 1.0, 1.0, 1.0, 1.0, 1.0, 1.0, 1.0, 1.0, 1.0, 1.0, 1.0, 1.0, 1.0, 1.0, 1.0, 1.0, 1.0, 1.0, 1.0, 1.0, 1.0, 1.0, 1.0, 1.0, 1.0, 1.0, 1.0, 1.0, 1.0, 1.0, 1.0, 1.0, 1.0, 1.0, 1.0, 1.0, 1.0, 1.0, 1.0, 1.0, 1.0, 1.0, 1.0, 1.0, 1.0, 1.0, 1.0, 1.0, 1.0, 1.0, 1.0, 1.0, 1.0, 1.0, 1.0, 1.0, 1.0, 1.0, 1.0, 1.0, 1.0, 1.0, 1.0, 1.0, 1.0, 1.0, 1.0, 1.0, 1.0, 1.0, 1.0, 1.0, 1.0, 1.0, 1.0, 1.0, 1.0, 1.0, 1.0, 1.0, 1.0, 1.0, 1.0, 1.0, 1.0, 1.0, 1.0, 1.0, 1.0, 1.0, 1.0, 1.0, 1.0, 1.0, 1.0, 1.0, 1.0, 1.0, 1.0, 1.0, 1.0, 1.0, 1.0, 1.0, 1.0, 1.0, 1.0, 1.0, 1.0, 1.0, 1.0, 1.0, 1.0, 1.0, 1.0, 1.0, 1.0, 1.0, 1.0, 1.0, 1.0, 1.0, 1.0, 1.0, 1.0, 1.0, 1.0, 1.0, 1.0, 1.0, 1.0, 1.0, 1.0, 1.0, 1.0, 1.0, 1.0, 1.0, 1.0, 1.0, 1.0, 1.0, 1.0, 1.0, 1.0, 1.0, 1.0, 1.0, 1.0, 1.0, 1.0, 1.0, 1.0, 1.0, 1.0, 1.0, 1.0, 1.0, 1.0, 1.0, 1.0, 1.0, 1.0, 1.0, 1.0, 1.0, 1.0, 1.0, 1.0, 1.0, 1.0, 1.0, 1.0, 1.0, 1.0, 1.0, 1.0, 1.0, 1.0, 1.0, 1.0, 1.0, 1.0, 1.0, 1.0, 1.0, 1.0, 1.0, 1.0, 1.0, 1.0, 1.0, 1.0, 1.0, 1.0, 1.0, 1.0, 1.0, 1.0, 1.0, 1.0, 1.0, 1.0, 1.0, 1.0, 1.0, 1.0, 1.0, 1.0, 1.0, 1.0, 1.0, 1.0, 1.0, 1.0, 1.0, 1.0, 1.0, 1.0, 1.0, 1.0, 1.0, 1.0, 1.0, 1.0, 1.0, 1.0, 1.0, 1.0, 1.0, 1.0, 1.0, 1.0, 1.0, 1.0, 1.0, 1.0, 1.0, 1.0, 1.0, 1.0, 1.0, 1.0, 1.0, 1.0, 1.0, 1.0, 1.0, 1.0, 1.0, 1.0, 1.0, 1.0, 1.0, 1.0, 1.0, 1.0, 1.0, 1.0, 1.0, 1.0, 1.0, 1.0, 1.0, 1.0, 1.0, 1.0, 1.0, 1.0, 1.0, 1.0, 1.0, 1.0, 1.0, 1.0, 1.0, 1.0, 1.0, 1.0, 1.0, 1.0, 1.0, 1.0, 1.0, 1.0, 1.0, 1.0, 1.0, 1.0, 1.0, 1.0, 1.0, 1.0, 1.0, 1.0, 1.0, 1.0, 1.0, 1.0, 1.0, 1.0, 1.0, 1.0, 1.0, 1.0, 1.0, 1.0, 1.0, 1.0, 1.0, 1.0, 1.0, 1.0, 1.0, 1.0, 1.0, 1.0, 1.0, 1.0, 1.0, 1.0, 1.0, 1.0, 1.0, 1.0, 1.0, 1.0, 1.0, 1.0, 1.0, 1.0, 1.0, 1.0, 1.0, 1.0, 1.0, 1.0, 1.0, 1.0, 1.0, 1.0, 1.0, 1.0, 1.0, 1.0, 1.0, 1.0, 1.0, 1.0, 1.0, 1.0, 1.0, 1.0, 1.0, 1.0, 1.0, 1.0, 1.0, 1.0, 1.0, 1.0, 1.0, 1.0, 1.0, 1.0, 1.0, 1.0, 1.0, 1.0, 1.0, 1.0, 1.0, 1.0, 1.0, 1.0, 1.0, 1.0, 1.0, 1.0, 1.0, 1.0, 1.0, 1.0, 1.0, 1.0, 1.0, 1.0, 1.0, 1.0, 1.0, 1.0, 1.0, 1.0, 1.0, 1.0, 1.0, 1.0, 1.0, 1.0, 1.0, 1.0, 1.0, 1.0, 1.0, 1.0, 1.0, 1.0, 1.0, 1.0, 1.0, 1.0, 1.0, 1.0, 1.0, 1.0, 1.0, 1.0, 1.0, 1.0, 1.0, 1.0, 1.0, 1.0, 1.0, 1.0, 1.0, 1.0, 1.0, 1.0, 1.0, 1.0, 1.0, 1.0, 1.0, 1.0, 1.0, 1.0, 1.0, 1.0, 1.0, 1.0, 1.0, 1.0, 1.0, 1.0, 1.0, 1.0, 1.0, 1.0, 1.0, 1.0, 1.0, 1.0, 1.0, 1.0, 1.0, 1.0, 1.0, 1.0, 1.0, 1.0, 1.0, 1.0, 1.0, 1.0, 1.0, 1.0, 1.0, 1.0, 1.0, 1.0, 1.0, 1.0, 1.0, 1.0, 1.0, 1.0, 1.0, 1.0, 1.0, 1.0, 1.0, 1.0, 1.0, 1.0, 1.0, 1.0, 1.0, 1.0, 1.0, 1.0, 1.0, 1.0, 1.0, 1.0, 1.0, 1.0, 1.0, 1.0, 1.0, 1.0, 1.0, 1.0, 1.0, 1.0, 1.0, 1.0, 1.0, 1.0, 1.0, 1.0, 1.0, 1.0, 1.0, 1.0, 1.0, 1.0, 1.0, 1.0, 1.0, 1.0, 1.0, 1.0, 1.0, 1.0, 1.0, 1.0, 1.0, 1.0, 1.0, 1.0, 1.0, 1.0, 1.0, 1.0, 1.0, 1.0, 1.0, 1.0, 1.0, 1.0, 1.0, 1.0])
me_plane.materials.append(mat_material_001)
me_plane.use_remesh_fix_poles = True
me_plane.use_remesh_preserve_attributes = False
me_plane.use_mirror_vertex_groups = False
me_plane.update()

# ---- objects
ob_light = bpy.data.objects.new('Light', light_light)
ob_camera = bpy.data.objects.new('Camera', cam_camera)
ob_plane = bpy.data.objects.new('Plane', me_plane)

# ---- transforms, parenting, visibility, modifiers, constraints
ob_light.location = (4.076, 1.005, 5.904)
ob_light.rotation_euler = (0.6503, 0.05522, 1.866)
ob_light.lock_rotations_4d = False
ob_light.empty_display_type = 'ARROWS'
ob_light.color = (0.0, 0.0, 0.0, 0.0)
ob_light.lineart.crease_threshold = 0.0
ob_camera.location = (7.359, -6.926, 4.958)
ob_camera.rotation_euler = (1.109, 0.0, 0.8149)
ob_camera.lock_rotations_4d = False
ob_camera.empty_display_type = 'ARROWS'
ob_camera.color = (0.0, 0.0, 0.0, 0.0)
ob_camera.display_type = 'WIRE'
ob_camera.lineart.crease_threshold = 0.0
ob_plane.location = (0.0, 0.0, 1.175)
ob_plane.rotation_euler = (1.571, -0.0, 0.0)
ob_plane.lineart.crease_threshold = 0.0
_m = ob_plane.modifiers.new('Mirror', 'MIRROR')
_m.use_axis = (False, False, True)
_m.use_clip = True

# ---- collection membership
col_collection.objects.link(ob_light)
col_collection.objects.link(ob_camera)
col_collection.objects.link(ob_plane)

# ---- scene / render settings (as saved in the file)
scene.camera = ob_camera
scene.frame_start = 1; scene.frame_end = 250; scene.frame_set(1)
scene.render.engine = 'BLENDER_EEVEE_NEXT'
scene.cycles.use_denoising = False
scene.cycles.samples = 128
scene.cycles.sampling_pattern = 'TABULATED_SOBOL'
scene.cycles.use_adaptive_sampling = False
scene.cycles.use_light_tree = False
scene.view_settings.view_transform = 'Filmic'
bpy.context.view_layer.update()
